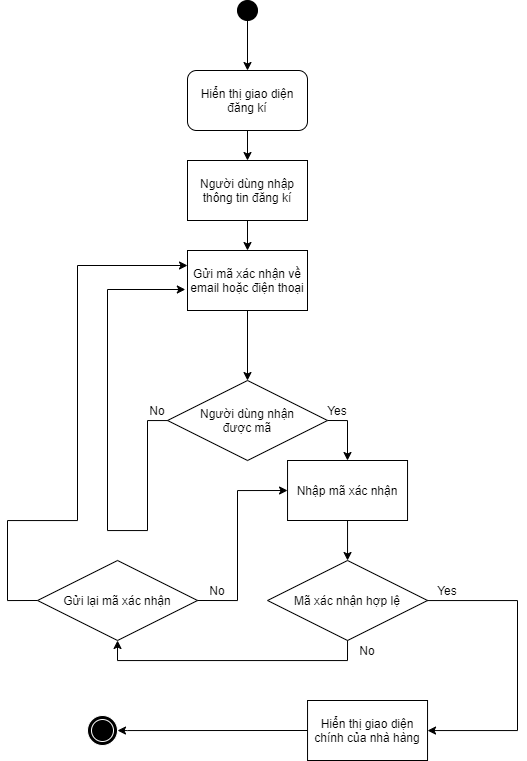

The diagram above was exported from draw.io. Its source (the exported page's mxGraphModel, read from the mxfile embedded in the PNG):
<mxGraphModel dx="394" dy="613" grid="1" gridSize="10" guides="1" tooltips="1" connect="1" arrows="1" fold="1" page="1" pageScale="1" pageWidth="827" pageHeight="1169" math="0" shadow="0">
  <root>
    <mxCell id="0" />
    <mxCell id="1" parent="0" />
    <mxCell id="OYedOasseg-BJGQRFyy7-1" style="edgeStyle=orthogonalEdgeStyle;rounded=0;orthogonalLoop=1;jettySize=auto;html=1;exitX=0.5;exitY=1;exitDx=0;exitDy=0;entryX=0.5;entryY=0;entryDx=0;entryDy=0;" parent="1" source="OYedOasseg-BJGQRFyy7-2" target="OYedOasseg-BJGQRFyy7-3" edge="1">
      <mxGeometry relative="1" as="geometry" />
    </mxCell>
    <mxCell id="OYedOasseg-BJGQRFyy7-2" value="" style="ellipse;whiteSpace=wrap;html=1;aspect=fixed;fillColor=#000000;" parent="1" vertex="1">
      <mxGeometry x="1410" y="30" width="20" height="20" as="geometry" />
    </mxCell>
    <mxCell id="OYedOasseg-BJGQRFyy7-3" value="Hiển thị giao diện đăng kí" style="rounded=1;whiteSpace=wrap;html=1;strokeWidth=1;fillColor=#FFFFFF;" parent="1" vertex="1">
      <mxGeometry x="1360" y="100" width="120" height="60" as="geometry" />
    </mxCell>
    <mxCell id="OYedOasseg-BJGQRFyy7-4" value="Người dùng nhập thông tin đăng kí" style="whiteSpace=wrap;html=1;strokeWidth=1;fillColor=#FFFFFF;" parent="1" vertex="1">
      <mxGeometry x="1360" y="190" width="120" height="60" as="geometry" />
    </mxCell>
    <mxCell id="OYedOasseg-BJGQRFyy7-5" value="Gửi mã xác nhận về email hoặc điện thoại" style="whiteSpace=wrap;html=1;strokeWidth=1;fillColor=#FFFFFF;" parent="1" vertex="1">
      <mxGeometry x="1360" y="280" width="120" height="60" as="geometry" />
    </mxCell>
    <mxCell id="OYedOasseg-BJGQRFyy7-6" style="edgeStyle=orthogonalEdgeStyle;rounded=0;orthogonalLoop=1;jettySize=auto;html=1;exitX=0.5;exitY=1;exitDx=0;exitDy=0;" parent="1" target="OYedOasseg-BJGQRFyy7-4" edge="1" source="OYedOasseg-BJGQRFyy7-3">
      <mxGeometry relative="1" as="geometry">
        <mxPoint x="1420" y="170" as="sourcePoint" />
        <mxPoint x="1430" y="49.99999999999977" as="targetPoint" />
      </mxGeometry>
    </mxCell>
    <mxCell id="OYedOasseg-BJGQRFyy7-7" style="edgeStyle=orthogonalEdgeStyle;rounded=0;orthogonalLoop=1;jettySize=auto;html=1;" parent="1" source="OYedOasseg-BJGQRFyy7-4" target="OYedOasseg-BJGQRFyy7-5" edge="1">
      <mxGeometry relative="1" as="geometry">
        <mxPoint x="1420" y="210" as="sourcePoint" />
        <mxPoint x="1420" y="290" as="targetPoint" />
      </mxGeometry>
    </mxCell>
    <mxCell id="OYedOasseg-BJGQRFyy7-8" value="" style="edgeStyle=orthogonalEdgeStyle;rounded=0;orthogonalLoop=1;jettySize=auto;html=1;exitX=1;exitY=0.5;exitDx=0;exitDy=0;" parent="1" source="OYedOasseg-BJGQRFyy7-12" target="OYedOasseg-BJGQRFyy7-9" edge="1">
      <mxGeometry relative="1" as="geometry">
        <mxPoint x="1545.04" y="440" as="sourcePoint" />
      </mxGeometry>
    </mxCell>
    <mxCell id="OYedOasseg-BJGQRFyy7-9" value="Nhập mã xác nhận" style="whiteSpace=wrap;html=1;strokeWidth=1;fillColor=#FFFFFF;" parent="1" vertex="1">
      <mxGeometry x="1460.04" y="490" width="120" height="60" as="geometry" />
    </mxCell>
    <mxCell id="OYedOasseg-BJGQRFyy7-10" value="Hiển thị giao diện chính của nhà hàng" style="whiteSpace=wrap;html=1;strokeWidth=1;fillColor=#FFFFFF;" parent="1" vertex="1">
      <mxGeometry x="1480.04" y="730" width="120" height="60" as="geometry" />
    </mxCell>
    <mxCell id="OYedOasseg-BJGQRFyy7-11" value="Yes" style="text;html=1;strokeColor=none;fillColor=none;align=center;verticalAlign=middle;whiteSpace=wrap;rounded=0;" parent="1" vertex="1">
      <mxGeometry x="1490.04" y="430" width="40" height="20" as="geometry" />
    </mxCell>
    <mxCell id="OYedOasseg-BJGQRFyy7-12" value="Người dùng nhận&lt;br&gt;được mã" style="rhombus;whiteSpace=wrap;html=1;strokeColor=#000000;strokeWidth=1;fillColor=#FFFFFF;" parent="1" vertex="1">
      <mxGeometry x="1340.04" y="410" width="160" height="80" as="geometry" />
    </mxCell>
    <mxCell id="OYedOasseg-BJGQRFyy7-13" value="" style="edgeStyle=orthogonalEdgeStyle;rounded=0;orthogonalLoop=1;jettySize=auto;html=1;entryX=-0.018;entryY=0.65;entryDx=0;entryDy=0;entryPerimeter=0;" parent="1" source="OYedOasseg-BJGQRFyy7-12" target="OYedOasseg-BJGQRFyy7-5" edge="1">
      <mxGeometry relative="1" as="geometry">
        <mxPoint x="1230.04" y="460" as="sourcePoint" />
        <mxPoint x="1280.04" y="515" as="targetPoint" />
        <Array as="points">
          <mxPoint x="1320" y="450" />
          <mxPoint x="1320" y="560" />
          <mxPoint x="1280" y="560" />
          <mxPoint x="1280" y="319" />
        </Array>
      </mxGeometry>
    </mxCell>
    <mxCell id="OYedOasseg-BJGQRFyy7-14" value="No" style="text;html=1;strokeColor=none;fillColor=none;align=center;verticalAlign=middle;whiteSpace=wrap;rounded=0;" parent="1" vertex="1">
      <mxGeometry x="1310.04" y="430" width="40" height="20" as="geometry" />
    </mxCell>
    <mxCell id="OYedOasseg-BJGQRFyy7-15" value="Mã xác nhận hợp lệ" style="rhombus;whiteSpace=wrap;html=1;strokeColor=#000000;strokeWidth=1;fillColor=#FFFFFF;" parent="1" vertex="1">
      <mxGeometry x="1440.04" y="590" width="160" height="80" as="geometry" />
    </mxCell>
    <mxCell id="OYedOasseg-BJGQRFyy7-16" value="" style="edgeStyle=orthogonalEdgeStyle;rounded=0;orthogonalLoop=1;jettySize=auto;html=1;" parent="1" source="OYedOasseg-BJGQRFyy7-15" target="OYedOasseg-BJGQRFyy7-10" edge="1">
      <mxGeometry relative="1" as="geometry">
        <mxPoint x="1350.04" y="630" as="sourcePoint" />
        <mxPoint x="1370.04" y="680" as="targetPoint" />
        <Array as="points">
          <mxPoint x="1690.04" y="630" />
        </Array>
      </mxGeometry>
    </mxCell>
    <mxCell id="OYedOasseg-BJGQRFyy7-17" value="Yes" style="text;html=1;strokeColor=none;fillColor=none;align=center;verticalAlign=middle;whiteSpace=wrap;rounded=0;" parent="1" vertex="1">
      <mxGeometry x="1600.04" y="610" width="40" height="20" as="geometry" />
    </mxCell>
    <mxCell id="OYedOasseg-BJGQRFyy7-18" value="No" style="text;html=1;strokeColor=none;fillColor=none;align=center;verticalAlign=middle;whiteSpace=wrap;rounded=0;" parent="1" vertex="1">
      <mxGeometry x="1520.04" y="670" width="40" height="20" as="geometry" />
    </mxCell>
    <mxCell id="OYedOasseg-BJGQRFyy7-19" style="edgeStyle=orthogonalEdgeStyle;rounded=0;orthogonalLoop=1;jettySize=auto;html=1;entryX=0.5;entryY=0;entryDx=0;entryDy=0;" parent="1" source="OYedOasseg-BJGQRFyy7-9" target="OYedOasseg-BJGQRFyy7-15" edge="1">
      <mxGeometry relative="1" as="geometry">
        <mxPoint x="1430.04" y="600" as="targetPoint" />
        <mxPoint x="1430.04" y="550" as="sourcePoint" />
        <Array as="points" />
      </mxGeometry>
    </mxCell>
    <mxCell id="OYedOasseg-BJGQRFyy7-20" value="Gửi lại mã xác nhận" style="rhombus;whiteSpace=wrap;html=1;strokeColor=#000000;strokeWidth=1;fillColor=#FFFFFF;" parent="1" vertex="1">
      <mxGeometry x="1210.04" y="590" width="160" height="80" as="geometry" />
    </mxCell>
    <mxCell id="OYedOasseg-BJGQRFyy7-21" style="edgeStyle=orthogonalEdgeStyle;rounded=0;orthogonalLoop=1;jettySize=auto;html=1;entryX=0.5;entryY=1;entryDx=0;entryDy=0;exitX=0.5;exitY=1;exitDx=0;exitDy=0;" parent="1" source="OYedOasseg-BJGQRFyy7-15" target="OYedOasseg-BJGQRFyy7-20" edge="1">
      <mxGeometry relative="1" as="geometry">
        <mxPoint x="1530.04" y="600" as="targetPoint" />
        <mxPoint x="1530.04" y="560" as="sourcePoint" />
        <Array as="points" />
      </mxGeometry>
    </mxCell>
    <mxCell id="OYedOasseg-BJGQRFyy7-23" value="" style="edgeStyle=orthogonalEdgeStyle;rounded=0;orthogonalLoop=1;jettySize=auto;html=1;entryX=0;entryY=0.5;entryDx=0;entryDy=0;exitX=1;exitY=0.5;exitDx=0;exitDy=0;" parent="1" source="OYedOasseg-BJGQRFyy7-20" target="OYedOasseg-BJGQRFyy7-9" edge="1">
      <mxGeometry relative="1" as="geometry">
        <mxPoint x="1390.1089655172411" y="569.9655172413795" as="sourcePoint" />
        <mxPoint x="1340.04" y="520" as="targetPoint" />
        <Array as="points">
          <mxPoint x="1410.04" y="630" />
          <mxPoint x="1410.04" y="520" />
        </Array>
      </mxGeometry>
    </mxCell>
    <mxCell id="OYedOasseg-BJGQRFyy7-24" value="No" style="text;html=1;strokeColor=none;fillColor=none;align=center;verticalAlign=middle;whiteSpace=wrap;rounded=0;" parent="1" vertex="1">
      <mxGeometry x="1370.04" y="610" width="40" height="20" as="geometry" />
    </mxCell>
    <mxCell id="OYedOasseg-BJGQRFyy7-25" value="" style="edgeStyle=orthogonalEdgeStyle;rounded=0;orthogonalLoop=1;jettySize=auto;html=1;entryX=0;entryY=0.25;entryDx=0;entryDy=0;exitX=0;exitY=0.5;exitDx=0;exitDy=0;" parent="1" source="OYedOasseg-BJGQRFyy7-20" target="OYedOasseg-BJGQRFyy7-5" edge="1">
      <mxGeometry relative="1" as="geometry">
        <mxPoint x="1160.04" y="660.03" as="sourcePoint" />
        <mxPoint x="1250.2" y="517.4100000000001" as="targetPoint" />
        <Array as="points">
          <mxPoint x="1180" y="630" />
          <mxPoint x="1180" y="550" />
          <mxPoint x="1250" y="550" />
          <mxPoint x="1250" y="295" />
        </Array>
      </mxGeometry>
    </mxCell>
    <mxCell id="OYedOasseg-BJGQRFyy7-26" style="edgeStyle=orthogonalEdgeStyle;rounded=0;orthogonalLoop=1;jettySize=auto;html=1;exitX=0.5;exitY=1;exitDx=0;exitDy=0;" parent="1" source="OYedOasseg-BJGQRFyy7-5" target="OYedOasseg-BJGQRFyy7-12" edge="1">
      <mxGeometry relative="1" as="geometry">
        <mxPoint x="1430" y="230" as="sourcePoint" />
        <mxPoint x="1430" y="290" as="targetPoint" />
      </mxGeometry>
    </mxCell>
    <mxCell id="OYedOasseg-BJGQRFyy7-28" value="" style="ellipse;shape=doubleEllipse;whiteSpace=wrap;html=1;aspect=fixed;fillColor=#000000;strokeColor=#FFFFFF;" parent="1" vertex="1">
      <mxGeometry x="1260" y="745" width="30" height="30" as="geometry" />
    </mxCell>
    <mxCell id="OYedOasseg-BJGQRFyy7-29" value="" style="edgeStyle=orthogonalEdgeStyle;rounded=0;orthogonalLoop=1;jettySize=auto;html=1;exitX=0;exitY=0.5;exitDx=0;exitDy=0;entryX=1;entryY=0.5;entryDx=0;entryDy=0;" parent="1" source="OYedOasseg-BJGQRFyy7-10" target="OYedOasseg-BJGQRFyy7-28" edge="1">
      <mxGeometry relative="1" as="geometry">
        <mxPoint x="1330" y="790" as="sourcePoint" />
        <mxPoint x="1330" y="920" as="targetPoint" />
        <Array as="points">
          <mxPoint x="1300" y="760" />
        </Array>
      </mxGeometry>
    </mxCell>
  </root>
</mxGraphModel>